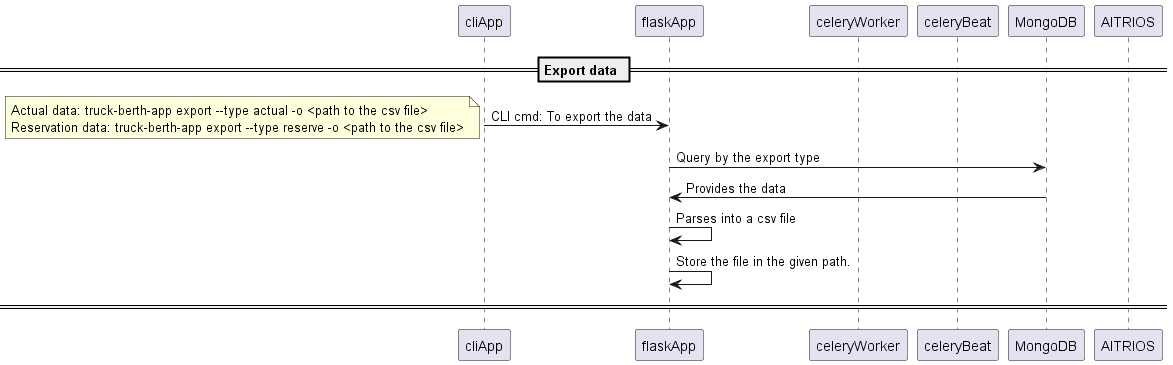

The diagram above was rendered by PlantUML. Its source (embedded in the PNG):
@startuml export-data
participant cliApp as ca
participant flaskApp as fa
participant celeryWorker as wrk
participant celeryBeat as sch
participant MongoDB as mdb
participant AITRIOS as at

== Export data ==
ca -> fa: CLI cmd: To export the data
note left
    Actual data: truck-berth-app export --type actual -o <path to the csv file>
    Reservation data: truck-berth-app export --type reserve -o <path to the csv file>
end note
fa -> mdb: Query by the export type
mdb -> fa: Provides the data
fa -> fa: Parses into a csv file
fa -> fa: Store the file in the given path.
== ==
@enduml